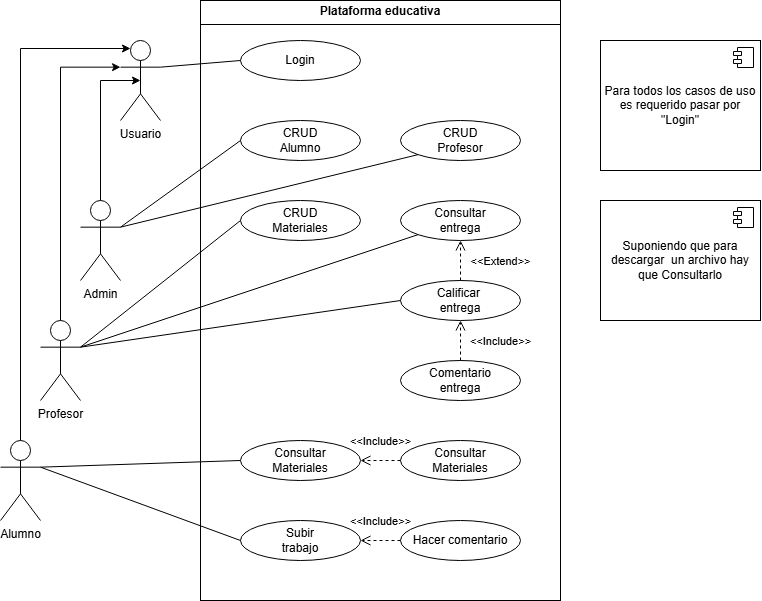

The diagram above was exported from draw.io. Its source (the exported page's mxGraphModel, read from the mxfile embedded in the PNG):
<mxGraphModel dx="818" dy="624" grid="1" gridSize="10" guides="1" tooltips="1" connect="1" arrows="1" fold="1" page="1" pageScale="1" pageWidth="827" pageHeight="1169" math="0" shadow="0">
  <root>
    <mxCell id="0" />
    <mxCell id="1" parent="0" />
    <mxCell id="YRBsfsSFh6c3k4pFNXTA-1" parent="1" style="shape=umlActor;verticalLabelPosition=bottom;verticalAlign=top;html=1;" value="Admin" vertex="1">
      <mxGeometry height="80" width="40" x="120" y="240" as="geometry" />
    </mxCell>
    <mxCell id="YRBsfsSFh6c3k4pFNXTA-3" parent="1" style="verticalAlign=top;align=left;overflow=fill;html=1;whiteSpace=wrap;" value="&lt;p style=&quot;margin:0px;margin-top:4px;text-align:center;&quot;&gt;&lt;b style=&quot;background-color: transparent; color: light-dark(rgb(0, 0, 0), rgb(255, 255, 255));&quot;&gt;Plataforma educativa&lt;/b&gt;&lt;/p&gt;" vertex="1">
      <mxGeometry height="600" width="360" x="240" y="40" as="geometry" />
    </mxCell>
    <mxCell id="YRBsfsSFh6c3k4pFNXTA-9" edge="1" parent="1" source="a8Tkb8GDbMx7ksD9B4BG-2" style="endArrow=none;html=1;rounded=0;exitX=1;exitY=0.3333333333333333;exitDx=0;exitDy=0;exitPerimeter=0;entryX=0;entryY=0.5;entryDx=0;entryDy=0;" target="a8Tkb8GDbMx7ksD9B4BG-28" value="">
      <mxGeometry height="50" relative="1" width="50" as="geometry">
        <mxPoint x="-40" y="670" as="sourcePoint" />
        <mxPoint x="50" y="670" as="targetPoint" />
      </mxGeometry>
    </mxCell>
    <mxCell id="a8Tkb8GDbMx7ksD9B4BG-1" parent="1" style="shape=umlActor;verticalLabelPosition=bottom;verticalAlign=top;html=1;" value="Profesor" vertex="1">
      <mxGeometry height="80" width="40" x="80" y="360" as="geometry" />
    </mxCell>
    <mxCell id="a8Tkb8GDbMx7ksD9B4BG-2" parent="1" style="shape=umlActor;verticalLabelPosition=bottom;verticalAlign=top;html=1;" value="Alumno" vertex="1">
      <mxGeometry height="80" width="40" x="40" y="480" as="geometry" />
    </mxCell>
    <mxCell id="a8Tkb8GDbMx7ksD9B4BG-3" parent="1" style="line;strokeWidth=1;fillColor=none;align=left;verticalAlign=middle;spacingTop=-1;spacingLeft=3;spacingRight=3;rotatable=0;labelPosition=right;points=[];portConstraint=eastwest;strokeColor=inherit;" value="" vertex="1">
      <mxGeometry height="8" width="360" x="240" y="60" as="geometry" />
    </mxCell>
    <mxCell id="a8Tkb8GDbMx7ksD9B4BG-4" parent="1" style="shape=umlActor;verticalLabelPosition=bottom;verticalAlign=top;html=1;" value="Usuario" vertex="1">
      <mxGeometry height="80" width="40" x="160" y="80" as="geometry" />
    </mxCell>
    <mxCell id="a8Tkb8GDbMx7ksD9B4BG-10" edge="1" parent="1" source="YRBsfsSFh6c3k4pFNXTA-1" style="edgeStyle=orthogonalEdgeStyle;rounded=0;orthogonalLoop=1;jettySize=auto;html=1;exitX=0.5;exitY=0;exitDx=0;exitDy=0;exitPerimeter=0;entryX=0.5;entryY=0.5;entryDx=0;entryDy=0;entryPerimeter=0;" target="a8Tkb8GDbMx7ksD9B4BG-4">
      <mxGeometry relative="1" as="geometry">
        <Array as="points">
          <mxPoint x="140" y="120" />
        </Array>
      </mxGeometry>
    </mxCell>
    <mxCell id="a8Tkb8GDbMx7ksD9B4BG-11" parent="1" style="ellipse;whiteSpace=wrap;html=1;" value="Login" vertex="1">
      <mxGeometry height="40" width="120" x="280" y="80" as="geometry" />
    </mxCell>
    <mxCell id="a8Tkb8GDbMx7ksD9B4BG-12" parent="1" style="ellipse;whiteSpace=wrap;html=1;" value="CRUD&lt;div&gt;Alumno&lt;/div&gt;" vertex="1">
      <mxGeometry height="40" width="120" x="280" y="160" as="geometry" />
    </mxCell>
    <mxCell id="a8Tkb8GDbMx7ksD9B4BG-13" parent="1" style="ellipse;whiteSpace=wrap;html=1;" value="&lt;div&gt;CRUD&lt;/div&gt;&lt;div&gt;Profesor&lt;/div&gt;" vertex="1">
      <mxGeometry height="40" width="120" x="440" y="160" as="geometry" />
    </mxCell>
    <mxCell id="a8Tkb8GDbMx7ksD9B4BG-16" edge="1" parent="1" source="a8Tkb8GDbMx7ksD9B4BG-1" style="edgeStyle=orthogonalEdgeStyle;rounded=0;orthogonalLoop=1;jettySize=auto;html=1;exitX=0.5;exitY=0;exitDx=0;exitDy=0;exitPerimeter=0;entryX=0;entryY=0.3333333333333333;entryDx=0;entryDy=0;entryPerimeter=0;" target="a8Tkb8GDbMx7ksD9B4BG-4">
      <mxGeometry relative="1" as="geometry" />
    </mxCell>
    <mxCell id="a8Tkb8GDbMx7ksD9B4BG-17" edge="1" parent="1" source="a8Tkb8GDbMx7ksD9B4BG-2" style="edgeStyle=orthogonalEdgeStyle;rounded=0;orthogonalLoop=1;jettySize=auto;html=1;exitX=0.5;exitY=0;exitDx=0;exitDy=0;exitPerimeter=0;entryX=0.25;entryY=0.1;entryDx=0;entryDy=0;entryPerimeter=0;" target="a8Tkb8GDbMx7ksD9B4BG-4">
      <mxGeometry relative="1" as="geometry">
        <Array as="points">
          <mxPoint x="60" y="88" />
        </Array>
      </mxGeometry>
    </mxCell>
    <mxCell id="a8Tkb8GDbMx7ksD9B4BG-18" edge="1" parent="1" source="a8Tkb8GDbMx7ksD9B4BG-4" style="endArrow=none;html=1;rounded=0;exitX=1;exitY=0.3333333333333333;exitDx=0;exitDy=0;exitPerimeter=0;entryX=0;entryY=0.5;entryDx=0;entryDy=0;" target="a8Tkb8GDbMx7ksD9B4BG-11" value="">
      <mxGeometry height="50" relative="1" width="50" as="geometry">
        <mxPoint x="140" y="620" as="sourcePoint" />
        <mxPoint x="230" y="620" as="targetPoint" />
      </mxGeometry>
    </mxCell>
    <mxCell id="a8Tkb8GDbMx7ksD9B4BG-19" edge="1" parent="1" source="YRBsfsSFh6c3k4pFNXTA-1" style="endArrow=none;html=1;rounded=0;exitX=1;exitY=0.3333333333333333;exitDx=0;exitDy=0;exitPerimeter=0;entryX=0;entryY=0.5;entryDx=0;entryDy=0;" target="a8Tkb8GDbMx7ksD9B4BG-12" value="">
      <mxGeometry height="50" relative="1" width="50" as="geometry">
        <mxPoint x="180" y="520" as="sourcePoint" />
        <mxPoint x="270" y="520" as="targetPoint" />
      </mxGeometry>
    </mxCell>
    <mxCell id="a8Tkb8GDbMx7ksD9B4BG-20" edge="1" parent="1" source="YRBsfsSFh6c3k4pFNXTA-1" style="endArrow=none;html=1;rounded=0;entryX=0;entryY=1;entryDx=0;entryDy=0;exitX=1;exitY=0.3333333333333333;exitDx=0;exitDy=0;exitPerimeter=0;" target="a8Tkb8GDbMx7ksD9B4BG-13" value="">
      <mxGeometry height="50" relative="1" width="50" as="geometry">
        <mxPoint x="160" y="260" as="sourcePoint" />
        <mxPoint x="300" y="390" as="targetPoint" />
      </mxGeometry>
    </mxCell>
    <mxCell id="a8Tkb8GDbMx7ksD9B4BG-21" parent="1" style="ellipse;whiteSpace=wrap;html=1;" value="CRUD&lt;br&gt;&lt;div&gt;Materiales&lt;/div&gt;" vertex="1">
      <mxGeometry height="40" width="120" x="280" y="240" as="geometry" />
    </mxCell>
    <mxCell id="a8Tkb8GDbMx7ksD9B4BG-22" parent="1" style="ellipse;whiteSpace=wrap;html=1;" value="Consultar&lt;div&gt;entrega&lt;/div&gt;" vertex="1">
      <mxGeometry height="40" width="120" x="440" y="240" as="geometry" />
    </mxCell>
    <mxCell id="a8Tkb8GDbMx7ksD9B4BG-23" parent="1" style="ellipse;whiteSpace=wrap;html=1;" value="&lt;div&gt;Calificar&amp;nbsp;&lt;/div&gt;&lt;div&gt;entrega&lt;/div&gt;" vertex="1">
      <mxGeometry height="40" width="120" x="440" y="320" as="geometry" />
    </mxCell>
    <mxCell id="a8Tkb8GDbMx7ksD9B4BG-24" edge="1" parent="1" source="a8Tkb8GDbMx7ksD9B4BG-1" style="endArrow=none;html=1;rounded=0;exitX=1;exitY=0.3333333333333333;exitDx=0;exitDy=0;exitPerimeter=0;entryX=0;entryY=0.5;entryDx=0;entryDy=0;" target="a8Tkb8GDbMx7ksD9B4BG-21" value="">
      <mxGeometry height="50" relative="1" width="50" as="geometry">
        <mxPoint x="180" y="500" as="sourcePoint" />
        <mxPoint x="270" y="500" as="targetPoint" />
      </mxGeometry>
    </mxCell>
    <mxCell id="a8Tkb8GDbMx7ksD9B4BG-25" edge="1" parent="1" source="a8Tkb8GDbMx7ksD9B4BG-1" style="endArrow=none;html=1;rounded=0;exitX=1;exitY=0.3333333333333333;exitDx=0;exitDy=0;exitPerimeter=0;entryX=0;entryY=1;entryDx=0;entryDy=0;" target="a8Tkb8GDbMx7ksD9B4BG-22" value="">
      <mxGeometry height="50" relative="1" width="50" as="geometry">
        <mxPoint x="170" y="480" as="sourcePoint" />
        <mxPoint x="260" y="480" as="targetPoint" />
      </mxGeometry>
    </mxCell>
    <mxCell id="a8Tkb8GDbMx7ksD9B4BG-26" edge="1" parent="1" source="a8Tkb8GDbMx7ksD9B4BG-23" style="html=1;verticalAlign=bottom;endArrow=open;dashed=1;endSize=8;curved=0;rounded=0;entryX=0.5;entryY=1;entryDx=0;entryDy=0;exitX=0.5;exitY=0;exitDx=0;exitDy=0;" target="a8Tkb8GDbMx7ksD9B4BG-22" value="&amp;lt;&amp;lt;Extend&amp;gt;&amp;gt;">
      <mxGeometry relative="1" x="-0.5" y="-40" as="geometry">
        <mxPoint as="offset" />
        <mxPoint x="170" y="630" as="sourcePoint" />
        <mxPoint x="270" y="630" as="targetPoint" />
      </mxGeometry>
    </mxCell>
    <mxCell id="a8Tkb8GDbMx7ksD9B4BG-27" edge="1" parent="1" source="a8Tkb8GDbMx7ksD9B4BG-1" style="endArrow=none;html=1;rounded=0;exitX=1;exitY=0.3333333333333333;exitDx=0;exitDy=0;exitPerimeter=0;entryX=0;entryY=0.5;entryDx=0;entryDy=0;" target="a8Tkb8GDbMx7ksD9B4BG-23" value="">
      <mxGeometry height="50" relative="1" width="50" as="geometry">
        <mxPoint x="170" y="543" as="sourcePoint" />
        <mxPoint x="488" y="430" as="targetPoint" />
      </mxGeometry>
    </mxCell>
    <mxCell id="a8Tkb8GDbMx7ksD9B4BG-28" parent="1" style="ellipse;whiteSpace=wrap;html=1;" value="&lt;div&gt;Consultar&lt;/div&gt;&lt;div&gt;Materiales&lt;/div&gt;" vertex="1">
      <mxGeometry height="40" width="120" x="280" y="480" as="geometry" />
    </mxCell>
    <mxCell id="a8Tkb8GDbMx7ksD9B4BG-29" parent="1" style="ellipse;whiteSpace=wrap;html=1;" value="&lt;div&gt;Comentario&lt;/div&gt;&lt;div&gt;entrega&lt;/div&gt;" vertex="1">
      <mxGeometry height="40" width="120" x="440" y="400" as="geometry" />
    </mxCell>
    <mxCell id="a8Tkb8GDbMx7ksD9B4BG-30" edge="1" parent="1" source="a8Tkb8GDbMx7ksD9B4BG-29" style="html=1;verticalAlign=bottom;endArrow=open;dashed=1;endSize=8;curved=0;rounded=0;entryX=0.5;entryY=1;entryDx=0;entryDy=0;exitX=0.5;exitY=0;exitDx=0;exitDy=0;" target="a8Tkb8GDbMx7ksD9B4BG-23" value="&amp;lt;&amp;lt;Include&amp;gt;&amp;gt;">
      <mxGeometry relative="1" x="-0.5" y="-40" as="geometry">
        <mxPoint as="offset" />
        <mxPoint x="220" y="560" as="sourcePoint" />
        <mxPoint x="120" y="560" as="targetPoint" />
      </mxGeometry>
    </mxCell>
    <mxCell id="a8Tkb8GDbMx7ksD9B4BG-31" parent="1" style="ellipse;whiteSpace=wrap;html=1;" value="&lt;div&gt;Consultar&lt;/div&gt;&lt;div&gt;Materiales&lt;/div&gt;" vertex="1">
      <mxGeometry height="40" width="120" x="440" y="480" as="geometry" />
    </mxCell>
    <mxCell id="a8Tkb8GDbMx7ksD9B4BG-32" edge="1" parent="1" source="a8Tkb8GDbMx7ksD9B4BG-31" style="html=1;verticalAlign=bottom;endArrow=open;dashed=1;endSize=8;curved=0;rounded=0;entryX=1;entryY=0.5;entryDx=0;entryDy=0;exitX=0;exitY=0.5;exitDx=0;exitDy=0;" target="a8Tkb8GDbMx7ksD9B4BG-28" value="&amp;lt;&amp;lt;Include&amp;gt;&amp;gt;">
      <mxGeometry relative="1" y="-10" as="geometry">
        <mxPoint as="offset" />
        <mxPoint x="250" y="580" as="sourcePoint" />
        <mxPoint x="150" y="580" as="targetPoint" />
      </mxGeometry>
    </mxCell>
    <mxCell id="a8Tkb8GDbMx7ksD9B4BG-33" parent="1" style="ellipse;whiteSpace=wrap;html=1;" value="&lt;div&gt;Subir&lt;/div&gt;&lt;div&gt;trabajo&lt;/div&gt;" vertex="1">
      <mxGeometry height="40" width="120" x="280" y="560" as="geometry" />
    </mxCell>
    <mxCell id="a8Tkb8GDbMx7ksD9B4BG-34" parent="1" style="ellipse;whiteSpace=wrap;html=1;" value="Hacer comentario" vertex="1">
      <mxGeometry height="40" width="120" x="440" y="560" as="geometry" />
    </mxCell>
    <mxCell id="a8Tkb8GDbMx7ksD9B4BG-35" edge="1" parent="1" source="a8Tkb8GDbMx7ksD9B4BG-2" style="endArrow=none;html=1;rounded=0;entryX=0;entryY=0.5;entryDx=0;entryDy=0;exitX=1;exitY=0.3333333333333333;exitDx=0;exitDy=0;exitPerimeter=0;" target="a8Tkb8GDbMx7ksD9B4BG-33" value="">
      <mxGeometry height="50" relative="1" width="50" as="geometry">
        <mxPoint x="110" y="500" as="sourcePoint" />
        <mxPoint x="340" y="530" as="targetPoint" />
      </mxGeometry>
    </mxCell>
    <mxCell id="a8Tkb8GDbMx7ksD9B4BG-36" parent="1" style="html=1;dropTarget=0;whiteSpace=wrap;" value="Para todos los casos de uso es requerido pasar por &quot;Login&quot;" vertex="1">
      <mxGeometry height="130" width="160" x="640" y="80" as="geometry" />
    </mxCell>
    <mxCell id="a8Tkb8GDbMx7ksD9B4BG-37" parent="a8Tkb8GDbMx7ksD9B4BG-36" style="shape=module;jettyWidth=8;jettyHeight=4;" value="" vertex="1">
      <mxGeometry height="20" relative="1" width="20" x="1" as="geometry">
        <mxPoint x="-27" y="7" as="offset" />
      </mxGeometry>
    </mxCell>
    <mxCell id="a8Tkb8GDbMx7ksD9B4BG-38" edge="1" parent="1" source="a8Tkb8GDbMx7ksD9B4BG-34" style="html=1;verticalAlign=bottom;endArrow=open;dashed=1;endSize=8;curved=0;rounded=0;entryX=1;entryY=0.5;entryDx=0;entryDy=0;exitX=0;exitY=0.5;exitDx=0;exitDy=0;" target="a8Tkb8GDbMx7ksD9B4BG-33" value="&amp;lt;&amp;lt;Include&amp;gt;&amp;gt;">
      <mxGeometry relative="1" y="-10" as="geometry">
        <mxPoint as="offset" />
        <mxPoint x="460" y="530" as="sourcePoint" />
        <mxPoint x="420" y="530" as="targetPoint" />
      </mxGeometry>
    </mxCell>
    <mxCell id="a8Tkb8GDbMx7ksD9B4BG-39" parent="1" style="html=1;dropTarget=0;whiteSpace=wrap;" value="Suponiendo que para descargar&amp;nbsp; un archivo hay que Consultarlo" vertex="1">
      <mxGeometry height="120" width="160" x="640" y="240" as="geometry" />
    </mxCell>
    <mxCell id="a8Tkb8GDbMx7ksD9B4BG-40" parent="a8Tkb8GDbMx7ksD9B4BG-39" style="shape=module;jettyWidth=8;jettyHeight=4;" value="" vertex="1">
      <mxGeometry height="20" relative="1" width="20" x="1" as="geometry">
        <mxPoint x="-27" y="7" as="offset" />
      </mxGeometry>
    </mxCell>
  </root>
</mxGraphModel>